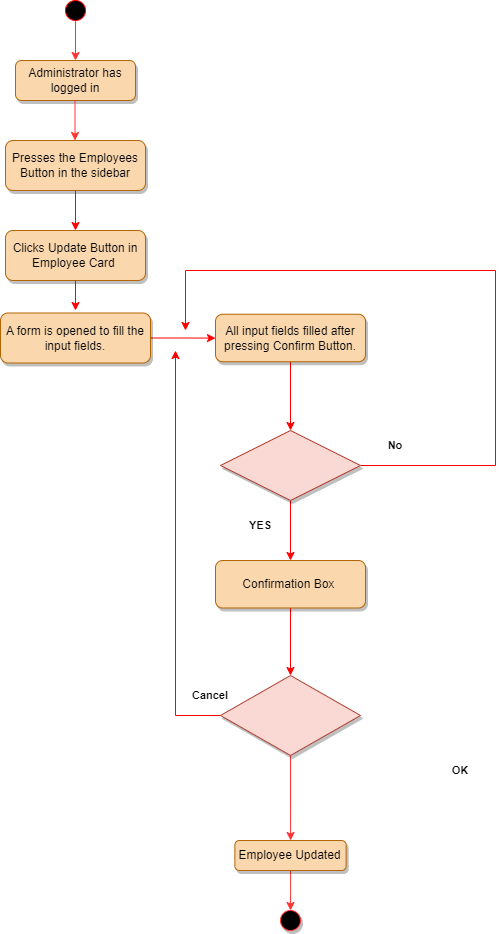

The diagram above was exported from draw.io. Its source (the exported page's mxGraphModel, read from the mxfile embedded in the PNG):
<mxGraphModel dx="1038" dy="521" grid="1" gridSize="10" guides="1" tooltips="1" connect="1" arrows="1" fold="1" page="1" pageScale="1" pageWidth="827" pageHeight="1169" math="0" shadow="0">
  <root>
    <mxCell id="WIyWlLk6GJQsqaUBKTNV-0" />
    <mxCell id="WIyWlLk6GJQsqaUBKTNV-1" parent="WIyWlLk6GJQsqaUBKTNV-0" />
    <mxCell id="7RgfaRkARqYUZtq7kCkm-27" value="Administrator has logged in" style="rounded=1;whiteSpace=wrap;html=1;fontSize=12;glass=0;strokeWidth=1;shadow=1;fillColor=#fad7ac;strokeColor=#b46504;" vertex="1" parent="WIyWlLk6GJQsqaUBKTNV-1">
      <mxGeometry x="135" y="130" width="120" height="40" as="geometry" />
    </mxCell>
    <mxCell id="7RgfaRkARqYUZtq7kCkm-28" value="Presses the Employees Button in the sidebar" style="rounded=1;whiteSpace=wrap;html=1;fontSize=12;glass=0;strokeWidth=1;shadow=1;fillColor=#fad7ac;strokeColor=#b46504;" vertex="1" parent="WIyWlLk6GJQsqaUBKTNV-1">
      <mxGeometry x="125" y="210" width="140" height="50" as="geometry" />
    </mxCell>
    <mxCell id="7RgfaRkARqYUZtq7kCkm-29" value="" style="endArrow=classic;html=1;rounded=0;startArrow=none;strokeColor=#FF3333;" edge="1" parent="WIyWlLk6GJQsqaUBKTNV-1" source="7RgfaRkARqYUZtq7kCkm-32" target="7RgfaRkARqYUZtq7kCkm-27">
      <mxGeometry width="50" height="50" relative="1" as="geometry">
        <mxPoint x="195" y="10" as="sourcePoint" />
        <mxPoint x="405" y="170" as="targetPoint" />
        <Array as="points" />
      </mxGeometry>
    </mxCell>
    <mxCell id="7RgfaRkARqYUZtq7kCkm-30" value="Clicks Update Button in Employee Card&amp;nbsp;" style="rounded=1;whiteSpace=wrap;html=1;fontSize=12;glass=0;strokeWidth=1;shadow=1;fillColor=#fad7ac;strokeColor=#b46504;" vertex="1" parent="WIyWlLk6GJQsqaUBKTNV-1">
      <mxGeometry x="125" y="300" width="140" height="50" as="geometry" />
    </mxCell>
    <mxCell id="7RgfaRkARqYUZtq7kCkm-31" value="" style="endArrow=classic;html=1;rounded=0;strokeColor=#FF0000;exitX=0.5;exitY=1;exitDx=0;exitDy=0;" edge="1" parent="WIyWlLk6GJQsqaUBKTNV-1" source="7RgfaRkARqYUZtq7kCkm-28">
      <mxGeometry width="50" height="50" relative="1" as="geometry">
        <mxPoint x="265" y="235" as="sourcePoint" />
        <mxPoint x="195" y="300" as="targetPoint" />
        <Array as="points">
          <mxPoint x="195" y="290" />
        </Array>
      </mxGeometry>
    </mxCell>
    <mxCell id="7RgfaRkARqYUZtq7kCkm-32" value="" style="ellipse;whiteSpace=wrap;html=1;aspect=fixed;strokeColor=#FF0000;fillColor=#000000;fontColor=#ffffff;" vertex="1" parent="WIyWlLk6GJQsqaUBKTNV-1">
      <mxGeometry x="185" y="70" width="20" height="20" as="geometry" />
    </mxCell>
    <mxCell id="7RgfaRkARqYUZtq7kCkm-33" value="" style="endArrow=none;html=1;rounded=0;" edge="1" parent="WIyWlLk6GJQsqaUBKTNV-1" target="7RgfaRkARqYUZtq7kCkm-32">
      <mxGeometry width="50" height="50" relative="1" as="geometry">
        <mxPoint x="195" y="90" as="sourcePoint" />
        <mxPoint x="195" y="50" as="targetPoint" />
        <Array as="points" />
      </mxGeometry>
    </mxCell>
    <mxCell id="7RgfaRkARqYUZtq7kCkm-34" value="" style="endArrow=classic;html=1;rounded=0;startArrow=none;strokeColor=#FF3333;" edge="1" parent="WIyWlLk6GJQsqaUBKTNV-1">
      <mxGeometry width="50" height="50" relative="1" as="geometry">
        <mxPoint x="194.5" y="170" as="sourcePoint" />
        <mxPoint x="194.5" y="210" as="targetPoint" />
        <Array as="points" />
      </mxGeometry>
    </mxCell>
    <mxCell id="7RgfaRkARqYUZtq7kCkm-35" value="" style="endArrow=classic;html=1;rounded=0;strokeColor=#FF0000;exitX=0.5;exitY=1;exitDx=0;exitDy=0;" edge="1" parent="WIyWlLk6GJQsqaUBKTNV-1" source="7RgfaRkARqYUZtq7kCkm-30">
      <mxGeometry width="50" height="50" relative="1" as="geometry">
        <mxPoint x="165" y="300" as="sourcePoint" />
        <mxPoint x="195" y="380" as="targetPoint" />
      </mxGeometry>
    </mxCell>
    <mxCell id="7RgfaRkARqYUZtq7kCkm-36" style="edgeStyle=orthogonalEdgeStyle;rounded=0;orthogonalLoop=1;jettySize=auto;html=1;strokeColor=#FF0000;fontSize=11;fontColor=#000000;" edge="1" parent="WIyWlLk6GJQsqaUBKTNV-1" source="7RgfaRkARqYUZtq7kCkm-37" target="7RgfaRkARqYUZtq7kCkm-44">
      <mxGeometry relative="1" as="geometry" />
    </mxCell>
    <mxCell id="7RgfaRkARqYUZtq7kCkm-37" value="A form is opened to fill the input fields." style="rounded=1;whiteSpace=wrap;html=1;fontSize=12;glass=0;strokeWidth=1;shadow=1;fillColor=#fad7ac;strokeColor=#b46504;" vertex="1" parent="WIyWlLk6GJQsqaUBKTNV-1">
      <mxGeometry x="120" y="382.5" width="150" height="50" as="geometry" />
    </mxCell>
    <mxCell id="7RgfaRkARqYUZtq7kCkm-38" value="&lt;b&gt;&lt;font color=&quot;#000000&quot;&gt;YES&lt;/font&gt;&lt;/b&gt;" style="text;html=1;strokeColor=none;fillColor=none;align=center;verticalAlign=middle;whiteSpace=wrap;rounded=0;shadow=1;labelBackgroundColor=none;fontSize=11;fontColor=#FF6666;" vertex="1" parent="WIyWlLk6GJQsqaUBKTNV-1">
      <mxGeometry x="350" y="580" width="60" height="30" as="geometry" />
    </mxCell>
    <mxCell id="7RgfaRkARqYUZtq7kCkm-39" value="No" style="text;html=1;strokeColor=none;fillColor=none;align=center;verticalAlign=middle;whiteSpace=wrap;rounded=0;shadow=1;labelBackgroundColor=none;fontSize=11;fontColor=#000000;fontStyle=1" vertex="1" parent="WIyWlLk6GJQsqaUBKTNV-1">
      <mxGeometry x="485" y="500" width="60" height="30" as="geometry" />
    </mxCell>
    <mxCell id="7RgfaRkARqYUZtq7kCkm-40" value="" style="edgeStyle=orthogonalEdgeStyle;rounded=0;orthogonalLoop=1;jettySize=auto;html=1;strokeColor=#FF0000;fontSize=11;fontColor=#000000;entryX=0.5;entryY=0;entryDx=0;entryDy=0;" edge="1" parent="WIyWlLk6GJQsqaUBKTNV-1" source="7RgfaRkARqYUZtq7kCkm-42" target="7RgfaRkARqYUZtq7kCkm-46">
      <mxGeometry relative="1" as="geometry">
        <mxPoint x="410" y="655" as="targetPoint" />
      </mxGeometry>
    </mxCell>
    <mxCell id="7RgfaRkARqYUZtq7kCkm-41" value="" style="edgeStyle=orthogonalEdgeStyle;rounded=0;orthogonalLoop=1;jettySize=auto;html=1;strokeColor=#FF0000;fontSize=11;fontColor=#000000;" edge="1" parent="WIyWlLk6GJQsqaUBKTNV-1" source="7RgfaRkARqYUZtq7kCkm-42">
      <mxGeometry relative="1" as="geometry">
        <mxPoint x="305" y="400" as="targetPoint" />
        <Array as="points">
          <mxPoint x="615" y="535" />
          <mxPoint x="615" y="340" />
          <mxPoint x="305" y="340" />
        </Array>
      </mxGeometry>
    </mxCell>
    <mxCell id="7RgfaRkARqYUZtq7kCkm-42" value="" style="rhombus;whiteSpace=wrap;html=1;shadow=1;labelBackgroundColor=none;strokeColor=#ae4132;fontSize=11;fillColor=#fad9d5;align=center;" vertex="1" parent="WIyWlLk6GJQsqaUBKTNV-1">
      <mxGeometry x="340" y="500" width="140" height="70" as="geometry" />
    </mxCell>
    <mxCell id="7RgfaRkARqYUZtq7kCkm-43" style="edgeStyle=orthogonalEdgeStyle;rounded=0;orthogonalLoop=1;jettySize=auto;html=1;entryX=0.5;entryY=0;entryDx=0;entryDy=0;strokeColor=#FF0000;fontSize=11;fontColor=#000000;" edge="1" parent="WIyWlLk6GJQsqaUBKTNV-1" source="7RgfaRkARqYUZtq7kCkm-44" target="7RgfaRkARqYUZtq7kCkm-42">
      <mxGeometry relative="1" as="geometry" />
    </mxCell>
    <mxCell id="7RgfaRkARqYUZtq7kCkm-44" value="All input fields filled after pressing Confirm Button." style="rounded=1;whiteSpace=wrap;html=1;fontSize=12;glass=0;strokeWidth=1;shadow=1;fillColor=#fad7ac;strokeColor=#b46504;" vertex="1" parent="WIyWlLk6GJQsqaUBKTNV-1">
      <mxGeometry x="335" y="383.75" width="150" height="47.5" as="geometry" />
    </mxCell>
    <mxCell id="7RgfaRkARqYUZtq7kCkm-45" value="" style="edgeStyle=orthogonalEdgeStyle;rounded=0;orthogonalLoop=1;jettySize=auto;html=1;strokeColor=#FF0000;fontSize=11;fontColor=#000000;entryX=0.5;entryY=0;entryDx=0;entryDy=0;" edge="1" parent="WIyWlLk6GJQsqaUBKTNV-1" source="7RgfaRkARqYUZtq7kCkm-46" target="7RgfaRkARqYUZtq7kCkm-49">
      <mxGeometry relative="1" as="geometry">
        <mxPoint x="410" y="740" as="targetPoint" />
      </mxGeometry>
    </mxCell>
    <mxCell id="7RgfaRkARqYUZtq7kCkm-46" value="Confirmation Box&amp;nbsp;" style="rounded=1;whiteSpace=wrap;html=1;fontSize=12;glass=0;strokeWidth=1;shadow=1;fillColor=#fad7ac;strokeColor=#b46504;" vertex="1" parent="WIyWlLk6GJQsqaUBKTNV-1">
      <mxGeometry x="335" y="630" width="150" height="47.5" as="geometry" />
    </mxCell>
    <mxCell id="7RgfaRkARqYUZtq7kCkm-48" value="" style="edgeStyle=orthogonalEdgeStyle;rounded=0;orthogonalLoop=1;jettySize=auto;html=1;strokeColor=#FF0000;fontSize=11;fontColor=#000000;" edge="1" parent="WIyWlLk6GJQsqaUBKTNV-1" source="7RgfaRkARqYUZtq7kCkm-49">
      <mxGeometry relative="1" as="geometry">
        <mxPoint x="295" y="420" as="targetPoint" />
      </mxGeometry>
    </mxCell>
    <mxCell id="7RgfaRkARqYUZtq7kCkm-61" value="" style="edgeStyle=orthogonalEdgeStyle;rounded=0;orthogonalLoop=1;jettySize=auto;html=1;strokeColor=#FF3333;" edge="1" parent="WIyWlLk6GJQsqaUBKTNV-1" source="7RgfaRkARqYUZtq7kCkm-49" target="7RgfaRkARqYUZtq7kCkm-59">
      <mxGeometry relative="1" as="geometry" />
    </mxCell>
    <mxCell id="7RgfaRkARqYUZtq7kCkm-49" value="" style="rhombus;whiteSpace=wrap;html=1;shadow=1;labelBackgroundColor=none;strokeColor=#ae4132;fontSize=11;fillColor=#fad9d5;" vertex="1" parent="WIyWlLk6GJQsqaUBKTNV-1">
      <mxGeometry x="340" y="745" width="140" height="80" as="geometry" />
    </mxCell>
    <mxCell id="7RgfaRkARqYUZtq7kCkm-53" value="Cancel" style="text;html=1;strokeColor=none;fillColor=none;align=center;verticalAlign=middle;whiteSpace=wrap;rounded=0;shadow=1;labelBackgroundColor=none;fontSize=11;fontColor=#000000;fontStyle=1" vertex="1" parent="WIyWlLk6GJQsqaUBKTNV-1">
      <mxGeometry x="300" y="750" width="60" height="30" as="geometry" />
    </mxCell>
    <mxCell id="7RgfaRkARqYUZtq7kCkm-56" value="&lt;font color=&quot;#000000&quot;&gt;&lt;b&gt;OK&lt;/b&gt;&lt;/font&gt;" style="text;html=1;strokeColor=none;fillColor=none;align=center;verticalAlign=middle;whiteSpace=wrap;rounded=0;shadow=1;labelBackgroundColor=none;fontSize=11;fontColor=#FF6666;" vertex="1" parent="WIyWlLk6GJQsqaUBKTNV-1">
      <mxGeometry x="550" y="825" width="60" height="30" as="geometry" />
    </mxCell>
    <mxCell id="7RgfaRkARqYUZtq7kCkm-57" value="" style="ellipse;whiteSpace=wrap;html=1;aspect=fixed;shadow=1;labelBackgroundColor=none;strokeColor=#FF3333;fontSize=11;fontColor=#000000;fillColor=#000000;" vertex="1" parent="WIyWlLk6GJQsqaUBKTNV-1">
      <mxGeometry x="400" y="980" width="20" height="20" as="geometry" />
    </mxCell>
    <mxCell id="7RgfaRkARqYUZtq7kCkm-66" value="" style="edgeStyle=orthogonalEdgeStyle;rounded=0;orthogonalLoop=1;jettySize=auto;html=1;strokeColor=#FF3333;" edge="1" parent="WIyWlLk6GJQsqaUBKTNV-1" source="7RgfaRkARqYUZtq7kCkm-59" target="7RgfaRkARqYUZtq7kCkm-57">
      <mxGeometry relative="1" as="geometry" />
    </mxCell>
    <mxCell id="7RgfaRkARqYUZtq7kCkm-59" value="Employee Updated" style="rounded=1;whiteSpace=wrap;html=1;fontSize=12;glass=0;strokeWidth=1;shadow=1;fillColor=#fad7ac;strokeColor=#b46504;" vertex="1" parent="WIyWlLk6GJQsqaUBKTNV-1">
      <mxGeometry x="354.38" y="910" width="111.25" height="30" as="geometry" />
    </mxCell>
  </root>
</mxGraphModel>